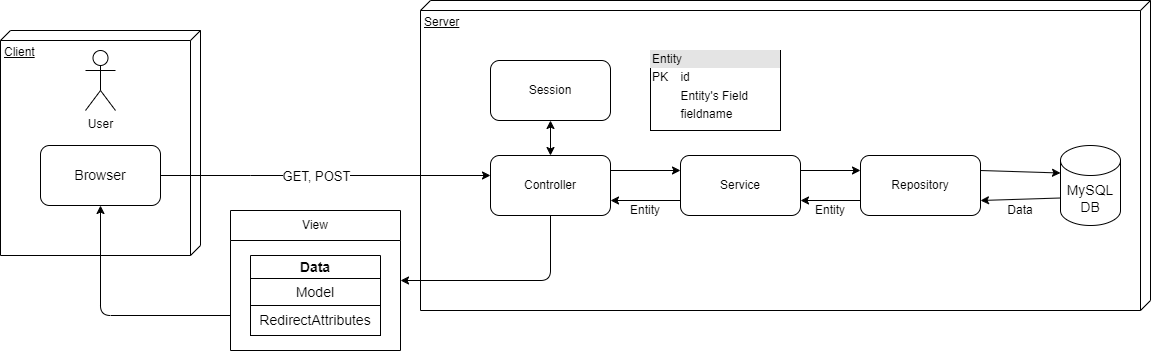

The diagram above was exported from draw.io. Its source (the exported page's mxGraphModel, read from the mxfile embedded in the PNG):
<mxGraphModel dx="1352" dy="762" grid="1" gridSize="10" guides="1" tooltips="1" connect="1" arrows="1" fold="1" page="1" pageScale="1" pageWidth="1700" pageHeight="1100" math="0" shadow="0">
  <root>
    <mxCell id="0" />
    <mxCell id="1" parent="0" />
    <mxCell id="2" value="Server" style="verticalAlign=top;align=left;spacingTop=8;spacingLeft=2;spacingRight=12;shape=cube;size=10;direction=south;fontStyle=4;html=1;whiteSpace=wrap;" parent="1" vertex="1">
      <mxGeometry x="530" y="240" width="730" height="310" as="geometry" />
    </mxCell>
    <mxCell id="3" value="&lt;div&gt;Client&lt;/div&gt;&lt;div&gt;&lt;br&gt;&lt;/div&gt;" style="verticalAlign=top;align=left;spacingTop=8;spacingLeft=2;spacingRight=12;shape=cube;size=10;direction=south;fontStyle=4;html=1;whiteSpace=wrap;" parent="1" vertex="1">
      <mxGeometry x="110" y="270" width="200" height="225" as="geometry" />
    </mxCell>
    <mxCell id="24" style="edgeStyle=none;html=1;exitX=0;exitY=0;exitDx=0;exitDy=52.5;exitPerimeter=0;entryX=1;entryY=0.75;entryDx=0;entryDy=0;" parent="1" source="4" target="17" edge="1">
      <mxGeometry relative="1" as="geometry" />
    </mxCell>
    <mxCell id="4" value="&lt;div&gt;MySQL&lt;/div&gt;&lt;div&gt;DB&lt;br&gt;&lt;/div&gt;" style="shape=cylinder3;whiteSpace=wrap;html=1;boundedLbl=1;backgroundOutline=1;size=15;fontSize=14;" parent="1" vertex="1">
      <mxGeometry x="1170" y="385" width="60" height="80" as="geometry" />
    </mxCell>
    <mxCell id="5" value="Data" style="swimlane;whiteSpace=wrap;html=1;fontSize=14;" parent="1" vertex="1">
      <mxGeometry x="360" y="495" width="130" height="80" as="geometry" />
    </mxCell>
    <mxCell id="6" value="Model" style="whiteSpace=wrap;html=1;fontSize=14;" parent="5" vertex="1">
      <mxGeometry y="23" width="130" height="27" as="geometry" />
    </mxCell>
    <mxCell id="7" value="RedirectAttributes" style="whiteSpace=wrap;html=1;fontSize=14;" parent="5" vertex="1">
      <mxGeometry y="50" width="130" height="30" as="geometry" />
    </mxCell>
    <mxCell id="10" value="&lt;div&gt;User&lt;/div&gt;" style="shape=umlActor;verticalLabelPosition=bottom;verticalAlign=top;html=1;outlineConnect=0;" parent="1" vertex="1">
      <mxGeometry x="195" y="290" width="30" height="60" as="geometry" />
    </mxCell>
    <mxCell id="11" style="edgeStyle=orthogonalEdgeStyle;rounded=0;orthogonalLoop=1;jettySize=auto;html=1;exitX=1;exitY=0.5;exitDx=0;exitDy=0;" parent="1" source="13" target="16" edge="1">
      <mxGeometry relative="1" as="geometry">
        <Array as="points">
          <mxPoint x="360" y="415" />
          <mxPoint x="360" y="415" />
        </Array>
      </mxGeometry>
    </mxCell>
    <mxCell id="12" value="&lt;font style=&quot;font-size: 13px;&quot;&gt;GET, POST&lt;/font&gt;" style="edgeLabel;html=1;align=center;verticalAlign=middle;resizable=0;points=[];" parent="11" vertex="1" connectable="0">
      <mxGeometry x="-0.5088" y="2" relative="1" as="geometry">
        <mxPoint x="74" y="2" as="offset" />
      </mxGeometry>
    </mxCell>
    <mxCell id="13" value="&lt;font style=&quot;font-size: 14px;&quot;&gt;Browser&lt;/font&gt;" style="rounded=1;whiteSpace=wrap;html=1;" parent="1" vertex="1">
      <mxGeometry x="150" y="385" width="120" height="60" as="geometry" />
    </mxCell>
    <mxCell id="29" style="edgeStyle=none;html=1;exitX=0.5;exitY=1;exitDx=0;exitDy=0;entryX=1;entryY=0.5;entryDx=0;entryDy=0;" parent="1" source="16" target="22" edge="1">
      <mxGeometry relative="1" as="geometry">
        <Array as="points">
          <mxPoint x="660" y="520" />
        </Array>
      </mxGeometry>
    </mxCell>
    <mxCell id="31" style="edgeStyle=none;html=1;exitX=1;exitY=0.25;exitDx=0;exitDy=0;entryX=0;entryY=0.25;entryDx=0;entryDy=0;" parent="1" source="16" target="19" edge="1">
      <mxGeometry relative="1" as="geometry" />
    </mxCell>
    <mxCell id="37" style="edgeStyle=none;html=1;startArrow=classic;startFill=1;" edge="1" parent="1" source="16" target="36">
      <mxGeometry relative="1" as="geometry" />
    </mxCell>
    <mxCell id="16" value="Controller" style="rounded=1;whiteSpace=wrap;html=1;" parent="1" vertex="1">
      <mxGeometry x="600" y="395" width="120" height="60" as="geometry" />
    </mxCell>
    <mxCell id="27" style="edgeStyle=none;html=1;exitX=0;exitY=0.75;exitDx=0;exitDy=0;entryX=1;entryY=0.75;entryDx=0;entryDy=0;" parent="1" source="17" target="19" edge="1">
      <mxGeometry relative="1" as="geometry" />
    </mxCell>
    <mxCell id="17" value="&lt;div&gt;Repository&lt;/div&gt;" style="rounded=1;whiteSpace=wrap;html=1;verticalAlign=middle;" parent="1" vertex="1">
      <mxGeometry x="970" y="395" width="120" height="60" as="geometry" />
    </mxCell>
    <mxCell id="26" style="edgeStyle=none;html=1;exitX=1;exitY=0.25;exitDx=0;exitDy=0;entryX=0;entryY=0.25;entryDx=0;entryDy=0;" parent="1" source="19" target="17" edge="1">
      <mxGeometry relative="1" as="geometry" />
    </mxCell>
    <mxCell id="32" style="edgeStyle=none;html=1;exitX=0;exitY=0.75;exitDx=0;exitDy=0;entryX=1;entryY=0.75;entryDx=0;entryDy=0;" parent="1" source="19" target="16" edge="1">
      <mxGeometry relative="1" as="geometry" />
    </mxCell>
    <mxCell id="19" value="&lt;div&gt;Service&lt;/div&gt;" style="rounded=1;whiteSpace=wrap;html=1;" parent="1" vertex="1">
      <mxGeometry x="790" y="395" width="120" height="60" as="geometry" />
    </mxCell>
    <mxCell id="20" value="&lt;div style=&quot;box-sizing: border-box; width: 100%; background: rgb(228, 228, 228); padding: 2px;&quot;&gt;Entity&lt;/div&gt;&lt;table style=&quot;width:100%;font-size:1em;&quot; cellpadding=&quot;2&quot; cellspacing=&quot;0&quot;&gt;&lt;tbody&gt;&lt;tr&gt;&lt;td&gt;PK&lt;/td&gt;&lt;td&gt;id&lt;/td&gt;&lt;/tr&gt;&lt;tr&gt;&lt;td&gt;&lt;br&gt;&lt;/td&gt;&lt;td&gt;Entity's Field&lt;br&gt;&lt;/td&gt;&lt;/tr&gt;&lt;tr&gt;&lt;td&gt;&lt;/td&gt;&lt;td&gt;fieldname&lt;/td&gt;&lt;/tr&gt;&lt;/tbody&gt;&lt;/table&gt;" style="verticalAlign=top;align=left;overflow=fill;html=1;whiteSpace=wrap;" parent="1" vertex="1">
      <mxGeometry x="760" y="290" width="130" height="80" as="geometry" />
    </mxCell>
    <mxCell id="28" style="edgeStyle=none;html=1;exitX=0;exitY=0.75;exitDx=0;exitDy=0;entryX=0.5;entryY=1;entryDx=0;entryDy=0;" parent="1" source="22" target="13" edge="1">
      <mxGeometry relative="1" as="geometry">
        <Array as="points">
          <mxPoint x="210" y="555" />
        </Array>
      </mxGeometry>
    </mxCell>
    <mxCell id="22" value="View" style="swimlane;fontStyle=0;childLayout=stackLayout;horizontal=1;startSize=30;horizontalStack=0;resizeParent=1;resizeParentMax=0;resizeLast=0;collapsible=1;marginBottom=0;whiteSpace=wrap;html=1;" parent="1" vertex="1">
      <mxGeometry x="340" y="450" width="170" height="140" as="geometry" />
    </mxCell>
    <mxCell id="23" style="edgeStyle=none;html=1;exitX=1;exitY=0.25;exitDx=0;exitDy=0;entryX=0;entryY=0;entryDx=0;entryDy=27.5;entryPerimeter=0;" parent="1" source="17" target="4" edge="1">
      <mxGeometry relative="1" as="geometry" />
    </mxCell>
    <mxCell id="33" value="Data" style="text;html=1;align=center;verticalAlign=middle;whiteSpace=wrap;rounded=0;" parent="1" vertex="1">
      <mxGeometry x="1100" y="435" width="60" height="30" as="geometry" />
    </mxCell>
    <mxCell id="34" value="Entity" style="text;html=1;align=center;verticalAlign=middle;whiteSpace=wrap;rounded=0;" parent="1" vertex="1">
      <mxGeometry x="725" y="435" width="60" height="30" as="geometry" />
    </mxCell>
    <mxCell id="35" value="Entity" style="text;html=1;align=center;verticalAlign=middle;whiteSpace=wrap;rounded=0;" parent="1" vertex="1">
      <mxGeometry x="910" y="435" width="60" height="30" as="geometry" />
    </mxCell>
    <mxCell id="36" value="Session" style="rounded=1;whiteSpace=wrap;html=1;" vertex="1" parent="1">
      <mxGeometry x="600" y="300" width="120" height="60" as="geometry" />
    </mxCell>
  </root>
</mxGraphModel>